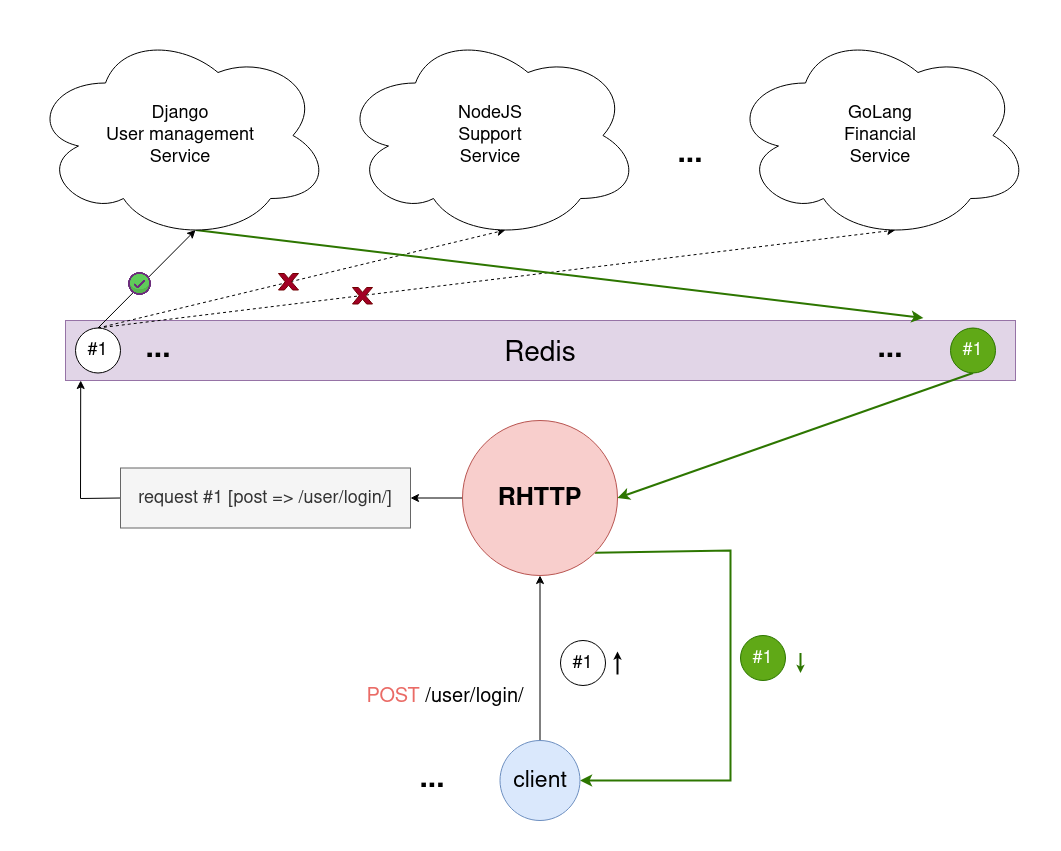

The diagram above was exported from draw.io. Its source (the exported page's mxGraphModel, read from the mxfile embedded in the PNG):
<mxGraphModel dx="1465" dy="878" grid="1" gridSize="10" guides="1" tooltips="1" connect="1" arrows="1" fold="1" page="1" pageScale="1" pageWidth="1100" pageHeight="850" background="none" math="0" shadow="0">
  <root>
    <mxCell id="0" />
    <mxCell id="1" parent="0" />
    <mxCell id="t5P3LX1f3tJ2h09aSFpP-24" value="" style="edgeStyle=none;rounded=0;orthogonalLoop=1;jettySize=auto;html=1;fontSize=18;fontColor=#000000;" edge="1" parent="1" source="t5P3LX1f3tJ2h09aSFpP-2" target="t5P3LX1f3tJ2h09aSFpP-23">
      <mxGeometry relative="1" as="geometry" />
    </mxCell>
    <mxCell id="t5P3LX1f3tJ2h09aSFpP-51" style="edgeStyle=none;rounded=0;orthogonalLoop=1;jettySize=auto;html=1;exitX=1;exitY=1;exitDx=0;exitDy=0;entryX=1;entryY=0.5;entryDx=0;entryDy=0;strokeWidth=2;fontSize=20;fontColor=#000000;fillColor=#60a917;strokeColor=#2D7600;" edge="1" parent="1" source="t5P3LX1f3tJ2h09aSFpP-2" target="t5P3LX1f3tJ2h09aSFpP-3">
      <mxGeometry relative="1" as="geometry">
        <Array as="points">
          <mxPoint x="740" y="540" />
          <mxPoint x="740" y="770" />
        </Array>
      </mxGeometry>
    </mxCell>
    <mxCell id="t5P3LX1f3tJ2h09aSFpP-2" value="&lt;b&gt;&lt;font style=&quot;font-size: 25px;&quot;&gt;RHTTP&lt;/font&gt;&lt;/b&gt;" style="ellipse;whiteSpace=wrap;html=1;aspect=fixed;fillColor=#f8cecc;strokeColor=#b85450;" vertex="1" parent="1">
      <mxGeometry x="472" y="410" width="155" height="155" as="geometry" />
    </mxCell>
    <mxCell id="t5P3LX1f3tJ2h09aSFpP-13" style="edgeStyle=none;rounded=0;orthogonalLoop=1;jettySize=auto;html=1;entryX=0.5;entryY=1;entryDx=0;entryDy=0;fontSize=44;" edge="1" parent="1" source="t5P3LX1f3tJ2h09aSFpP-3" target="t5P3LX1f3tJ2h09aSFpP-2">
      <mxGeometry relative="1" as="geometry" />
    </mxCell>
    <mxCell id="t5P3LX1f3tJ2h09aSFpP-3" value="&lt;font style=&quot;font-size: 23px;&quot;&gt;client&lt;/font&gt;" style="ellipse;whiteSpace=wrap;html=1;aspect=fixed;fontSize=25;fillColor=#dae8fc;strokeColor=#6c8ebf;" vertex="1" parent="1">
      <mxGeometry x="509.5" y="730" width="80" height="80" as="geometry" />
    </mxCell>
    <mxCell id="t5P3LX1f3tJ2h09aSFpP-18" value="&lt;font style=&quot;font-size: 28px;&quot;&gt;Redis&lt;/font&gt;" style="rounded=0;whiteSpace=wrap;html=1;fontSize=44;fillColor=#e1d5e7;strokeColor=#9673a6;" vertex="1" parent="1">
      <mxGeometry x="75" y="310" width="950" height="60" as="geometry" />
    </mxCell>
    <mxCell id="t5P3LX1f3tJ2h09aSFpP-19" value="&lt;font style=&quot;font-size: 20px;&quot; color=&quot;#EA6B66&quot;&gt;POST&lt;/font&gt;&lt;font style=&quot;font-size: 20px;&quot;&gt; /user/login/&lt;/font&gt;" style="text;html=1;strokeColor=none;fillColor=none;align=center;verticalAlign=middle;whiteSpace=wrap;rounded=0;fontSize=28;" vertex="1" parent="1">
      <mxGeometry x="340" y="670" width="230" height="30" as="geometry" />
    </mxCell>
    <mxCell id="t5P3LX1f3tJ2h09aSFpP-20" style="edgeStyle=none;rounded=0;orthogonalLoop=1;jettySize=auto;html=1;exitX=0.25;exitY=0;exitDx=0;exitDy=0;fontSize=28;fontColor=#EA6B66;" edge="1" parent="1" source="t5P3LX1f3tJ2h09aSFpP-19" target="t5P3LX1f3tJ2h09aSFpP-19">
      <mxGeometry relative="1" as="geometry" />
    </mxCell>
    <mxCell id="t5P3LX1f3tJ2h09aSFpP-29" style="edgeStyle=none;rounded=0;orthogonalLoop=1;jettySize=auto;html=1;exitX=0;exitY=0.5;exitDx=0;exitDy=0;entryX=0.016;entryY=1;entryDx=0;entryDy=0;entryPerimeter=0;fontSize=18;fontColor=#000000;" edge="1" parent="1" source="t5P3LX1f3tJ2h09aSFpP-23" target="t5P3LX1f3tJ2h09aSFpP-18">
      <mxGeometry relative="1" as="geometry">
        <Array as="points">
          <mxPoint x="90" y="488" />
        </Array>
      </mxGeometry>
    </mxCell>
    <mxCell id="t5P3LX1f3tJ2h09aSFpP-23" value="&lt;font style=&quot;font-size: 18px;&quot;&gt;request #1 [post =&amp;gt; /user/login/]&lt;/font&gt;" style="rounded=0;whiteSpace=wrap;html=1;strokeColor=#666666;fontSize=18;fontColor=#333333;fillColor=#f5f5f5;" vertex="1" parent="1">
      <mxGeometry x="130" y="457.5" width="290" height="60" as="geometry" />
    </mxCell>
    <mxCell id="t5P3LX1f3tJ2h09aSFpP-36" style="edgeStyle=none;rounded=0;orthogonalLoop=1;jettySize=auto;html=1;exitX=0.5;exitY=0;exitDx=0;exitDy=0;entryX=0.55;entryY=0.95;entryDx=0;entryDy=0;entryPerimeter=0;fontSize=20;fontColor=#000000;" edge="1" parent="1" source="t5P3LX1f3tJ2h09aSFpP-31" target="t5P3LX1f3tJ2h09aSFpP-32">
      <mxGeometry relative="1" as="geometry" />
    </mxCell>
    <mxCell id="t5P3LX1f3tJ2h09aSFpP-37" style="edgeStyle=none;rounded=0;orthogonalLoop=1;jettySize=auto;html=1;exitX=0.5;exitY=0;exitDx=0;exitDy=0;entryX=0.55;entryY=0.95;entryDx=0;entryDy=0;entryPerimeter=0;fontSize=20;fontColor=#000000;dashed=1;" edge="1" parent="1" source="t5P3LX1f3tJ2h09aSFpP-31" target="t5P3LX1f3tJ2h09aSFpP-33">
      <mxGeometry relative="1" as="geometry" />
    </mxCell>
    <mxCell id="t5P3LX1f3tJ2h09aSFpP-38" style="edgeStyle=none;rounded=0;orthogonalLoop=1;jettySize=auto;html=1;exitX=0.5;exitY=0;exitDx=0;exitDy=0;entryX=0.55;entryY=0.95;entryDx=0;entryDy=0;entryPerimeter=0;fontSize=20;fontColor=#000000;dashed=1;" edge="1" parent="1" source="t5P3LX1f3tJ2h09aSFpP-31" target="t5P3LX1f3tJ2h09aSFpP-34">
      <mxGeometry relative="1" as="geometry" />
    </mxCell>
    <mxCell id="t5P3LX1f3tJ2h09aSFpP-31" value="#1" style="ellipse;whiteSpace=wrap;html=1;aspect=fixed;strokeColor=default;fontSize=18;fontColor=#000000;fillColor=default;" vertex="1" parent="1">
      <mxGeometry x="85" y="317.5" width="45" height="45" as="geometry" />
    </mxCell>
    <mxCell id="t5P3LX1f3tJ2h09aSFpP-47" style="edgeStyle=none;rounded=0;orthogonalLoop=1;jettySize=auto;html=1;exitX=0.55;exitY=0.95;exitDx=0;exitDy=0;exitPerimeter=0;entryX=0.903;entryY=-0.042;entryDx=0;entryDy=0;entryPerimeter=0;fontSize=20;fontColor=#000000;fillColor=#60a917;strokeColor=#2D7600;strokeWidth=2;endWidth=9.473684210526317;" edge="1" parent="1" source="t5P3LX1f3tJ2h09aSFpP-32" target="t5P3LX1f3tJ2h09aSFpP-18">
      <mxGeometry relative="1" as="geometry" />
    </mxCell>
    <mxCell id="t5P3LX1f3tJ2h09aSFpP-32" value="&lt;div&gt;Django&lt;/div&gt;&lt;div&gt;User management&lt;/div&gt;&lt;div&gt;Service&lt;br&gt;&lt;/div&gt;" style="ellipse;shape=cloud;whiteSpace=wrap;html=1;strokeColor=default;fontSize=18;fontColor=#000000;fillColor=default;" vertex="1" parent="1">
      <mxGeometry x="40" y="20" width="300" height="210" as="geometry" />
    </mxCell>
    <mxCell id="t5P3LX1f3tJ2h09aSFpP-33" value="&lt;div&gt;NodeJS&lt;/div&gt;&lt;div&gt;Support&lt;/div&gt;&lt;div&gt;Service&lt;br&gt;&lt;/div&gt;" style="ellipse;shape=cloud;whiteSpace=wrap;html=1;strokeColor=default;fontSize=18;fontColor=#000000;fillColor=default;" vertex="1" parent="1">
      <mxGeometry x="350" y="20" width="300" height="210" as="geometry" />
    </mxCell>
    <mxCell id="t5P3LX1f3tJ2h09aSFpP-34" value="&lt;div&gt;GoLang&lt;/div&gt;&lt;div&gt;Financial&lt;/div&gt;&lt;div&gt;Service&lt;br&gt;&lt;/div&gt;" style="ellipse;shape=cloud;whiteSpace=wrap;html=1;strokeColor=default;fontSize=18;fontColor=#000000;fillColor=default;" vertex="1" parent="1">
      <mxGeometry x="740" y="20" width="300" height="210" as="geometry" />
    </mxCell>
    <mxCell id="t5P3LX1f3tJ2h09aSFpP-35" value="&lt;b&gt;&lt;font style=&quot;font-size: 30px;&quot;&gt;...&lt;/font&gt;&lt;/b&gt;" style="text;html=1;strokeColor=none;fillColor=none;align=center;verticalAlign=middle;whiteSpace=wrap;rounded=0;fontSize=18;fontColor=#000000;" vertex="1" parent="1">
      <mxGeometry x="670" y="130" width="60" height="30" as="geometry" />
    </mxCell>
    <mxCell id="t5P3LX1f3tJ2h09aSFpP-39" value="" style="shape=image;html=1;verticalAlign=top;verticalLabelPosition=bottom;labelBackgroundColor=#ffffff;imageAspect=0;aspect=fixed;image=https://cdn4.iconfinder.com/data/icons/essentials-74/24/040_-_Tick-128.png;strokeColor=default;fontSize=20;fontColor=#000000;fillColor=default;" vertex="1" parent="1">
      <mxGeometry x="138" y="262" width="23" height="23" as="geometry" />
    </mxCell>
    <mxCell id="t5P3LX1f3tJ2h09aSFpP-42" value="" style="verticalLabelPosition=bottom;verticalAlign=top;html=1;shape=mxgraph.basic.x;strokeColor=#6F0000;fontSize=20;fillColor=#a20025;fontColor=#ffffff;" vertex="1" parent="1">
      <mxGeometry x="288" y="263" width="20" height="16.5" as="geometry" />
    </mxCell>
    <mxCell id="t5P3LX1f3tJ2h09aSFpP-50" style="edgeStyle=none;rounded=0;orthogonalLoop=1;jettySize=auto;html=1;exitX=0.5;exitY=1;exitDx=0;exitDy=0;entryX=1;entryY=0.5;entryDx=0;entryDy=0;strokeWidth=2;fontSize=20;fontColor=#000000;fillColor=#60a917;strokeColor=#2D7600;" edge="1" parent="1" source="t5P3LX1f3tJ2h09aSFpP-49" target="t5P3LX1f3tJ2h09aSFpP-2">
      <mxGeometry relative="1" as="geometry" />
    </mxCell>
    <mxCell id="t5P3LX1f3tJ2h09aSFpP-49" value="#1" style="ellipse;whiteSpace=wrap;html=1;aspect=fixed;strokeColor=#2D7600;fontSize=18;fontColor=#ffffff;fillColor=#60a917;" vertex="1" parent="1">
      <mxGeometry x="960" y="317.5" width="45" height="45" as="geometry" />
    </mxCell>
    <mxCell id="t5P3LX1f3tJ2h09aSFpP-52" value="#1" style="ellipse;whiteSpace=wrap;html=1;aspect=fixed;strokeColor=#2D7600;fontSize=18;fontColor=#ffffff;fillColor=#60a917;" vertex="1" parent="1">
      <mxGeometry x="750" y="625" width="45" height="45" as="geometry" />
    </mxCell>
    <mxCell id="t5P3LX1f3tJ2h09aSFpP-53" value="#1" style="ellipse;whiteSpace=wrap;html=1;aspect=fixed;strokeColor=default;fontSize=18;fontColor=#000000;fillColor=default;" vertex="1" parent="1">
      <mxGeometry x="570" y="630" width="45" height="45" as="geometry" />
    </mxCell>
    <mxCell id="t5P3LX1f3tJ2h09aSFpP-54" value="" style="endArrow=classic;html=1;rounded=0;strokeWidth=2;fontSize=20;fontColor=#000000;endSize=2;" edge="1" parent="1">
      <mxGeometry width="50" height="50" relative="1" as="geometry">
        <mxPoint x="627" y="664" as="sourcePoint" />
        <mxPoint x="627" y="641" as="targetPoint" />
      </mxGeometry>
    </mxCell>
    <mxCell id="t5P3LX1f3tJ2h09aSFpP-55" value="" style="endArrow=classic;html=1;rounded=0;strokeWidth=2;fontSize=20;fontColor=#000000;endSize=2;fillColor=#60a917;strokeColor=#2D7600;" edge="1" parent="1">
      <mxGeometry width="50" height="50" relative="1" as="geometry">
        <mxPoint x="810" y="642.5" as="sourcePoint" />
        <mxPoint x="810" y="662.5" as="targetPoint" />
      </mxGeometry>
    </mxCell>
    <mxCell id="t5P3LX1f3tJ2h09aSFpP-62" value="" style="verticalLabelPosition=bottom;verticalAlign=top;html=1;shape=mxgraph.basic.x;strokeColor=#6F0000;fontSize=20;fillColor=#a20025;fontColor=#ffffff;" vertex="1" parent="1">
      <mxGeometry x="362" y="277" width="20" height="16.5" as="geometry" />
    </mxCell>
    <mxCell id="t5P3LX1f3tJ2h09aSFpP-64" value="&lt;b&gt;&lt;font style=&quot;font-size: 30px;&quot;&gt;...&lt;/font&gt;&lt;/b&gt;" style="text;html=1;strokeColor=none;fillColor=none;align=center;verticalAlign=middle;whiteSpace=wrap;rounded=0;fontSize=18;fontColor=#000000;" vertex="1" parent="1">
      <mxGeometry x="412" y="755" width="60" height="30" as="geometry" />
    </mxCell>
    <mxCell id="t5P3LX1f3tJ2h09aSFpP-65" value="&lt;b&gt;&lt;font style=&quot;font-size: 30px;&quot;&gt;...&lt;/font&gt;&lt;/b&gt;" style="text;html=1;strokeColor=none;fillColor=none;align=center;verticalAlign=middle;whiteSpace=wrap;rounded=0;fontSize=18;fontColor=#000000;" vertex="1" parent="1">
      <mxGeometry x="138" y="325" width="60" height="30" as="geometry" />
    </mxCell>
    <mxCell id="t5P3LX1f3tJ2h09aSFpP-66" value="&lt;b&gt;&lt;font style=&quot;font-size: 30px;&quot;&gt;...&lt;/font&gt;&lt;/b&gt;" style="text;html=1;strokeColor=none;fillColor=none;align=center;verticalAlign=middle;whiteSpace=wrap;rounded=0;fontSize=18;fontColor=#000000;" vertex="1" parent="1">
      <mxGeometry x="870" y="325" width="60" height="30" as="geometry" />
    </mxCell>
  </root>
</mxGraphModel>